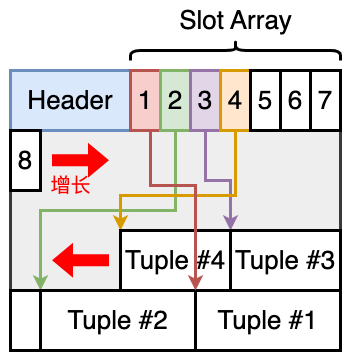

The diagram above was exported from draw.io. Its source (the exported page's mxGraphModel, read from the mxfile embedded in the PNG):
<mxGraphModel dx="947" dy="571" grid="1" gridSize="10" guides="1" tooltips="1" connect="1" arrows="1" fold="1" page="0" pageScale="1" pageWidth="827" pageHeight="1169" background="#ffffff" math="0" shadow="0">
  <root>
    <mxCell id="0" />
    <mxCell id="1" parent="0" />
    <mxCell id="SWWiaK3p5RAYfMKaAaZv-34" value="" style="rounded=0;whiteSpace=wrap;html=1;strokeColor=none;" parent="1" vertex="1">
      <mxGeometry x="70" y="370" width="350" height="350" as="geometry" />
    </mxCell>
    <mxCell id="SWWiaK3p5RAYfMKaAaZv-28" value="" style="rounded=0;whiteSpace=wrap;html=1;strokeWidth=3;fillColor=#eeeeee;strokeColor=#36393d;" parent="1" vertex="1">
      <mxGeometry x="80" y="495" width="330" height="160" as="geometry" />
    </mxCell>
    <mxCell id="SWWiaK3p5RAYfMKaAaZv-1" value="&lt;font style=&quot;font-size: 26px;&quot;&gt;Header&lt;/font&gt;" style="rounded=0;whiteSpace=wrap;html=1;strokeWidth=3;fillColor=#dae8fc;strokeColor=#6c8ebf;" parent="1" vertex="1">
      <mxGeometry x="80" y="435" width="120" height="60" as="geometry" />
    </mxCell>
    <mxCell id="SWWiaK3p5RAYfMKaAaZv-3" value="&lt;font style=&quot;font-size: 26px;&quot;&gt;1&lt;/font&gt;" style="rounded=0;whiteSpace=wrap;html=1;strokeWidth=3;fillColor=#f8cecc;strokeColor=#b85450;" parent="1" vertex="1">
      <mxGeometry x="200" y="435" width="30" height="60" as="geometry" />
    </mxCell>
    <mxCell id="SWWiaK3p5RAYfMKaAaZv-32" style="edgeStyle=orthogonalEdgeStyle;rounded=0;orthogonalLoop=1;jettySize=auto;html=1;entryX=0;entryY=0;entryDx=0;entryDy=0;strokeWidth=3;fillColor=#d5e8d4;strokeColor=#82b366;" parent="1" source="SWWiaK3p5RAYfMKaAaZv-7" target="SWWiaK3p5RAYfMKaAaZv-26" edge="1">
      <mxGeometry relative="1" as="geometry" />
    </mxCell>
    <mxCell id="SWWiaK3p5RAYfMKaAaZv-7" value="&lt;font style=&quot;font-size: 26px;&quot;&gt;2&lt;/font&gt;" style="rounded=0;whiteSpace=wrap;html=1;strokeWidth=3;fillColor=#d5e8d4;strokeColor=#82b366;" parent="1" vertex="1">
      <mxGeometry x="230" y="435" width="30" height="60" as="geometry" />
    </mxCell>
    <mxCell id="SWWiaK3p5RAYfMKaAaZv-31" style="edgeStyle=orthogonalEdgeStyle;rounded=0;orthogonalLoop=1;jettySize=auto;html=1;entryX=0;entryY=0;entryDx=0;entryDy=0;strokeWidth=3;fillColor=#e1d5e7;strokeColor=#9673a6;" parent="1" source="SWWiaK3p5RAYfMKaAaZv-10" target="SWWiaK3p5RAYfMKaAaZv-23" edge="1">
      <mxGeometry relative="1" as="geometry">
        <Array as="points">
          <mxPoint x="275" y="545" />
          <mxPoint x="300" y="545" />
        </Array>
      </mxGeometry>
    </mxCell>
    <mxCell id="SWWiaK3p5RAYfMKaAaZv-10" value="&lt;font style=&quot;font-size: 26px;&quot;&gt;3&lt;/font&gt;" style="rounded=0;whiteSpace=wrap;html=1;strokeWidth=3;fillColor=#e1d5e7;strokeColor=#9673a6;" parent="1" vertex="1">
      <mxGeometry x="260" y="435" width="30" height="60" as="geometry" />
    </mxCell>
    <mxCell id="SWWiaK3p5RAYfMKaAaZv-30" style="edgeStyle=orthogonalEdgeStyle;rounded=0;orthogonalLoop=1;jettySize=auto;html=1;entryX=0;entryY=0;entryDx=0;entryDy=0;strokeWidth=3;fillColor=#ffe6cc;strokeColor=#d79b00;" parent="1" source="SWWiaK3p5RAYfMKaAaZv-11" target="SWWiaK3p5RAYfMKaAaZv-21" edge="1">
      <mxGeometry relative="1" as="geometry">
        <Array as="points">
          <mxPoint x="305" y="560" />
          <mxPoint x="190" y="560" />
        </Array>
      </mxGeometry>
    </mxCell>
    <mxCell id="SWWiaK3p5RAYfMKaAaZv-11" value="&lt;font style=&quot;font-size: 26px;&quot;&gt;4&lt;/font&gt;" style="rounded=0;whiteSpace=wrap;html=1;strokeWidth=3;fillColor=#ffe6cc;strokeColor=#d79b00;" parent="1" vertex="1">
      <mxGeometry x="290" y="435" width="30" height="60" as="geometry" />
    </mxCell>
    <mxCell id="SWWiaK3p5RAYfMKaAaZv-12" value="&lt;font style=&quot;font-size: 26px;&quot;&gt;5&lt;/font&gt;" style="rounded=0;whiteSpace=wrap;html=1;strokeWidth=3;" parent="1" vertex="1">
      <mxGeometry x="320" y="435" width="30" height="60" as="geometry" />
    </mxCell>
    <mxCell id="SWWiaK3p5RAYfMKaAaZv-13" value="&lt;font style=&quot;font-size: 26px;&quot;&gt;6&lt;/font&gt;" style="rounded=0;whiteSpace=wrap;html=1;strokeWidth=3;" parent="1" vertex="1">
      <mxGeometry x="350" y="435" width="30" height="60" as="geometry" />
    </mxCell>
    <mxCell id="SWWiaK3p5RAYfMKaAaZv-14" value="&lt;font style=&quot;font-size: 26px;&quot;&gt;7&lt;/font&gt;" style="rounded=0;whiteSpace=wrap;html=1;strokeWidth=3;" parent="1" vertex="1">
      <mxGeometry x="380" y="435" width="30" height="60" as="geometry" />
    </mxCell>
    <mxCell id="SWWiaK3p5RAYfMKaAaZv-16" value="" style="shape=curlyBracket;whiteSpace=wrap;html=1;rounded=1;labelPosition=left;verticalLabelPosition=middle;align=right;verticalAlign=middle;rotation=90;strokeWidth=3;" parent="1" vertex="1">
      <mxGeometry x="295" y="310" width="20" height="210" as="geometry" />
    </mxCell>
    <mxCell id="SWWiaK3p5RAYfMKaAaZv-20" value="&lt;font style=&quot;font-size: 26px;&quot;&gt;Slot Array&lt;/font&gt;" style="text;html=1;align=center;verticalAlign=middle;resizable=0;points=[];autosize=1;strokeColor=none;fillColor=none;" parent="1" vertex="1">
      <mxGeometry x="235" y="365" width="140" height="40" as="geometry" />
    </mxCell>
    <mxCell id="SWWiaK3p5RAYfMKaAaZv-21" value="&lt;font style=&quot;font-size: 26px;&quot;&gt;Tuple #4&lt;/font&gt;" style="rounded=0;whiteSpace=wrap;html=1;strokeWidth=3;" parent="1" vertex="1">
      <mxGeometry x="190" y="595" width="110" height="60" as="geometry" />
    </mxCell>
    <mxCell id="SWWiaK3p5RAYfMKaAaZv-23" value="&lt;font style=&quot;font-size: 26px;&quot;&gt;Tuple #3&lt;/font&gt;" style="rounded=0;whiteSpace=wrap;html=1;strokeWidth=3;" parent="1" vertex="1">
      <mxGeometry x="300" y="595" width="110" height="60" as="geometry" />
    </mxCell>
    <mxCell id="SWWiaK3p5RAYfMKaAaZv-25" value="&lt;font style=&quot;font-size: 26px;&quot;&gt;Tuple #1&lt;/font&gt;" style="rounded=0;whiteSpace=wrap;html=1;strokeWidth=3;" parent="1" vertex="1">
      <mxGeometry x="265" y="655" width="145" height="60" as="geometry" />
    </mxCell>
    <mxCell id="SWWiaK3p5RAYfMKaAaZv-26" value="&lt;font style=&quot;font-size: 26px;&quot;&gt;Tuple #2&lt;/font&gt;" style="rounded=0;whiteSpace=wrap;html=1;strokeWidth=3;" parent="1" vertex="1">
      <mxGeometry x="110" y="655" width="155" height="60" as="geometry" />
    </mxCell>
    <mxCell id="SWWiaK3p5RAYfMKaAaZv-27" value="" style="rounded=0;whiteSpace=wrap;html=1;strokeWidth=3;" parent="1" vertex="1">
      <mxGeometry x="80" y="655" width="30" height="60" as="geometry" />
    </mxCell>
    <mxCell id="SWWiaK3p5RAYfMKaAaZv-33" style="edgeStyle=orthogonalEdgeStyle;rounded=0;orthogonalLoop=1;jettySize=auto;html=1;entryX=0;entryY=0;entryDx=0;entryDy=0;strokeWidth=3;fillColor=#f8cecc;strokeColor=#b85450;" parent="1" source="SWWiaK3p5RAYfMKaAaZv-3" target="SWWiaK3p5RAYfMKaAaZv-25" edge="1">
      <mxGeometry relative="1" as="geometry">
        <Array as="points">
          <mxPoint x="220" y="550" />
          <mxPoint x="265" y="550" />
        </Array>
      </mxGeometry>
    </mxCell>
    <mxCell id="XdqCZj5tcCzduIDu7qOD-1" value="&lt;font style=&quot;font-size: 26px;&quot;&gt;8&lt;/font&gt;" style="rounded=0;whiteSpace=wrap;html=1;strokeWidth=3;" parent="1" vertex="1">
      <mxGeometry x="80" y="495" width="30" height="60" as="geometry" />
    </mxCell>
    <mxCell id="XdqCZj5tcCzduIDu7qOD-2" value="" style="shape=flexArrow;endArrow=classic;html=1;rounded=0;fillColor=#FF0000;strokeColor=none;strokeWidth=3;" parent="1" edge="1">
      <mxGeometry width="50" height="50" relative="1" as="geometry">
        <mxPoint x="120" y="524.71" as="sourcePoint" />
        <mxPoint x="180" y="524.71" as="targetPoint" />
      </mxGeometry>
    </mxCell>
    <mxCell id="XdqCZj5tcCzduIDu7qOD-3" value="" style="shape=flexArrow;endArrow=classic;html=1;rounded=0;fillColor=#FF0000;strokeColor=none;strokeWidth=3;" parent="1" edge="1">
      <mxGeometry width="50" height="50" relative="1" as="geometry">
        <mxPoint x="180" y="624.76" as="sourcePoint" />
        <mxPoint x="120" y="624.76" as="targetPoint" />
      </mxGeometry>
    </mxCell>
    <mxCell id="XdqCZj5tcCzduIDu7qOD-4" value="&lt;font color=&quot;#ff0000&quot; style=&quot;font-size: 20px;&quot;&gt;增长&lt;/font&gt;" style="text;html=1;align=center;verticalAlign=middle;resizable=0;points=[];autosize=1;strokeColor=none;fillColor=none;" parent="1" vertex="1">
      <mxGeometry x="110" y="530" width="60" height="40" as="geometry" />
    </mxCell>
  </root>
</mxGraphModel>